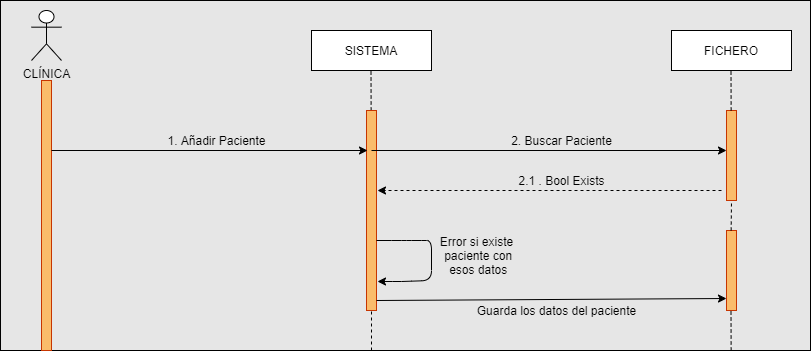

The diagram above was exported from draw.io. Its source (the exported page's mxGraphModel, read from the mxfile embedded in the PNG):
<mxGraphModel dx="868" dy="482" grid="1" gridSize="10" guides="1" tooltips="1" connect="1" arrows="1" fold="1" page="1" pageScale="1" pageWidth="827" pageHeight="1169" math="0" shadow="0">
  <root>
    <mxCell id="0" />
    <mxCell id="1" parent="0" />
    <mxCell id="sZg0wGqDbhPl8ozI98ln-48" value="" style="rounded=0;whiteSpace=wrap;html=1;fillColor=#E6E6E6;" vertex="1" parent="1">
      <mxGeometry x="9" y="10" width="810" height="350" as="geometry" />
    </mxCell>
    <mxCell id="sZg0wGqDbhPl8ozI98ln-1" value="CLÍNICA" style="shape=umlActor;verticalLabelPosition=bottom;verticalAlign=top;html=1;outlineConnect=0;" vertex="1" parent="1">
      <mxGeometry x="40" y="20" width="30" height="50" as="geometry" />
    </mxCell>
    <mxCell id="sZg0wGqDbhPl8ozI98ln-3" value="SISTEMA" style="rounded=0;whiteSpace=wrap;html=1;" vertex="1" parent="1">
      <mxGeometry x="320" y="40" width="120" height="40" as="geometry" />
    </mxCell>
    <mxCell id="sZg0wGqDbhPl8ozI98ln-4" value="FICHERO" style="rounded=0;whiteSpace=wrap;html=1;" vertex="1" parent="1">
      <mxGeometry x="680" y="40" width="120" height="40" as="geometry" />
    </mxCell>
    <mxCell id="sZg0wGqDbhPl8ozI98ln-6" value="" style="rounded=0;whiteSpace=wrap;html=1;strokeColor=#C73500;fontColor=#ffffff;fillColor=#FABC6B;" vertex="1" parent="1">
      <mxGeometry x="50" y="90" width="10" height="270" as="geometry" />
    </mxCell>
    <mxCell id="sZg0wGqDbhPl8ozI98ln-8" value="" style="endArrow=none;dashed=1;html=1;" edge="1" parent="1" source="sZg0wGqDbhPl8ozI98ln-10">
      <mxGeometry width="50" height="50" relative="1" as="geometry">
        <mxPoint x="380" y="360" as="sourcePoint" />
        <mxPoint x="379.5" y="80" as="targetPoint" />
        <Array as="points" />
      </mxGeometry>
    </mxCell>
    <mxCell id="sZg0wGqDbhPl8ozI98ln-10" value="" style="rounded=0;whiteSpace=wrap;html=1;strokeColor=#C73500;fontColor=#ffffff;fillColor=#FABC6B;" vertex="1" parent="1">
      <mxGeometry x="375" y="120" width="10" height="200" as="geometry" />
    </mxCell>
    <mxCell id="sZg0wGqDbhPl8ozI98ln-14" value="" style="rounded=0;whiteSpace=wrap;html=1;strokeColor=#C73500;fontColor=#ffffff;fillColor=#FABC6B;" vertex="1" parent="1">
      <mxGeometry x="735" y="240" width="10" height="80" as="geometry" />
    </mxCell>
    <mxCell id="sZg0wGqDbhPl8ozI98ln-20" value="" style="endArrow=none;dashed=1;html=1;" edge="1" parent="1">
      <mxGeometry width="50" height="50" relative="1" as="geometry">
        <mxPoint x="380" y="360" as="sourcePoint" />
        <mxPoint x="380" y="320" as="targetPoint" />
        <Array as="points" />
      </mxGeometry>
    </mxCell>
    <mxCell id="sZg0wGqDbhPl8ozI98ln-21" value="" style="rounded=0;whiteSpace=wrap;html=1;strokeColor=#C73500;fontColor=#ffffff;fillColor=#FABC6B;" vertex="1" parent="1">
      <mxGeometry x="735" y="120" width="10" height="90" as="geometry" />
    </mxCell>
    <mxCell id="sZg0wGqDbhPl8ozI98ln-22" value="" style="endArrow=none;dashed=1;html=1;" edge="1" parent="1">
      <mxGeometry width="50" height="50" relative="1" as="geometry">
        <mxPoint x="739.6538461538462" y="120" as="sourcePoint" />
        <mxPoint x="739.5" y="80" as="targetPoint" />
        <Array as="points" />
      </mxGeometry>
    </mxCell>
    <mxCell id="sZg0wGqDbhPl8ozI98ln-23" value="" style="endArrow=none;dashed=1;html=1;" edge="1" parent="1">
      <mxGeometry width="50" height="50" relative="1" as="geometry">
        <mxPoint x="739.6538461538462" y="240" as="sourcePoint" />
        <mxPoint x="740" y="210" as="targetPoint" />
        <Array as="points" />
      </mxGeometry>
    </mxCell>
    <mxCell id="sZg0wGqDbhPl8ozI98ln-24" value="" style="endArrow=none;dashed=1;html=1;" edge="1" parent="1">
      <mxGeometry width="50" height="50" relative="1" as="geometry">
        <mxPoint x="739.6538461538462" y="360" as="sourcePoint" />
        <mxPoint x="739.5" y="320" as="targetPoint" />
        <Array as="points" />
      </mxGeometry>
    </mxCell>
    <mxCell id="sZg0wGqDbhPl8ozI98ln-28" value="" style="endArrow=classic;html=1;" edge="1" parent="1">
      <mxGeometry width="50" height="50" relative="1" as="geometry">
        <mxPoint x="60" y="160" as="sourcePoint" />
        <mxPoint x="376" y="160" as="targetPoint" />
      </mxGeometry>
    </mxCell>
    <mxCell id="sZg0wGqDbhPl8ozI98ln-32" value="" style="endArrow=classic;html=1;" edge="1" parent="1">
      <mxGeometry width="50" height="50" relative="1" as="geometry">
        <mxPoint x="380" y="160" as="sourcePoint" />
        <mxPoint x="735" y="160" as="targetPoint" />
      </mxGeometry>
    </mxCell>
    <mxCell id="sZg0wGqDbhPl8ozI98ln-37" value="" style="endArrow=classic;html=1;strokeWidth=1;entryX=1.1;entryY=0.855;entryDx=0;entryDy=0;entryPerimeter=0;" edge="1" parent="1" target="sZg0wGqDbhPl8ozI98ln-10">
      <mxGeometry width="50" height="50" relative="1" as="geometry">
        <mxPoint x="385" y="250" as="sourcePoint" />
        <mxPoint x="410" y="290" as="targetPoint" />
        <Array as="points">
          <mxPoint x="400" y="250" />
          <mxPoint x="420" y="250" />
          <mxPoint x="440" y="250" />
          <mxPoint x="440" y="290" />
          <mxPoint x="410" y="291" />
        </Array>
      </mxGeometry>
    </mxCell>
    <mxCell id="sZg0wGqDbhPl8ozI98ln-38" value="" style="endArrow=classic;html=1;strokeWidth=1;entryX=0;entryY=0.85;entryDx=0;entryDy=0;entryPerimeter=0;" edge="1" parent="1" target="sZg0wGqDbhPl8ozI98ln-14">
      <mxGeometry width="50" height="50" relative="1" as="geometry">
        <mxPoint x="385" y="310" as="sourcePoint" />
        <mxPoint x="435" y="260" as="targetPoint" />
        <Array as="points" />
      </mxGeometry>
    </mxCell>
    <mxCell id="sZg0wGqDbhPl8ozI98ln-40" value="1. Añadir Paciente" style="text;html=1;align=center;verticalAlign=middle;resizable=0;points=[];autosize=1;" vertex="1" parent="1">
      <mxGeometry x="170" y="140" width="110" height="20" as="geometry" />
    </mxCell>
    <mxCell id="sZg0wGqDbhPl8ozI98ln-41" value="2. Buscar Paciente" style="text;html=1;align=center;verticalAlign=middle;resizable=0;points=[];autosize=1;" vertex="1" parent="1">
      <mxGeometry x="510" y="140" width="120" height="20" as="geometry" />
    </mxCell>
    <mxCell id="sZg0wGqDbhPl8ozI98ln-42" value="2.1 . Bool Exists" style="text;html=1;align=center;verticalAlign=middle;resizable=0;points=[];autosize=1;" vertex="1" parent="1">
      <mxGeometry x="520" y="180" width="100" height="20" as="geometry" />
    </mxCell>
    <mxCell id="sZg0wGqDbhPl8ozI98ln-45" value="Error si existe&lt;br&gt;&amp;nbsp;paciente con&lt;br&gt;&amp;nbsp;esos datos" style="text;html=1;align=center;verticalAlign=middle;resizable=0;points=[];autosize=1;" vertex="1" parent="1">
      <mxGeometry x="440" y="240" width="90" height="50" as="geometry" />
    </mxCell>
    <mxCell id="sZg0wGqDbhPl8ozI98ln-46" value="Guarda los datos del paciente" style="text;html=1;align=center;verticalAlign=middle;resizable=0;points=[];autosize=1;" vertex="1" parent="1">
      <mxGeometry x="480" y="310" width="170" height="20" as="geometry" />
    </mxCell>
    <mxCell id="sZg0wGqDbhPl8ozI98ln-47" value="" style="endArrow=classic;html=1;strokeWidth=1;dashed=1;" edge="1" parent="1">
      <mxGeometry width="50" height="50" relative="1" as="geometry">
        <mxPoint x="730" y="200" as="sourcePoint" />
        <mxPoint x="386" y="200" as="targetPoint" />
      </mxGeometry>
    </mxCell>
  </root>
</mxGraphModel>